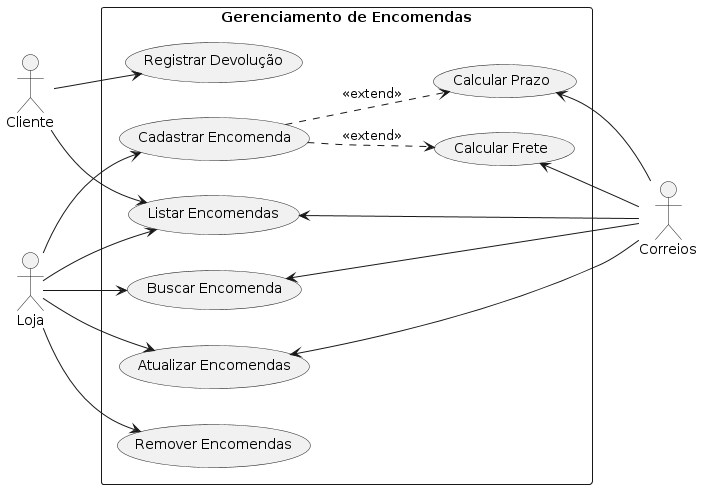

The diagram above was rendered by PlantUML. Its source (embedded in the PNG):
@startuml
left to right direction 

:Cliente: as cliente
:Loja: as loja
:Correios: as correios

rectangle "Gerenciamento de Encomendas"{
    (Cadastrar Encomenda) as cadastrar_encomenda
    (Buscar Encomenda) as buscar_encomenda
    (Listar Encomendas) as listar_encomendas
    (Remover Encomendas) as remover_encomendas
    (Atualizar Encomendas) as atualizar_encomendas
    (Calcular Frete) as calcular_frete
    (Calcular Prazo) as calcular_prazo
    (Registrar Devolução) as registrar_devolucao
}

loja --> cadastrar_encomenda
loja --> buscar_encomenda
loja --> listar_encomendas
loja --> atualizar_encomendas
loja --> remover_encomendas

cliente --> listar_encomendas
cliente --> registrar_devolucao

correios -up-> atualizar_encomendas
correios -up-> buscar_encomenda
correios -up-> listar_encomendas
correios -up-> calcular_frete
correios -up-> calcular_prazo

cadastrar_encomenda ..> calcular_frete: <<extend>>
cadastrar_encomenda ..> calcular_prazo: <<extend>>

@enduml